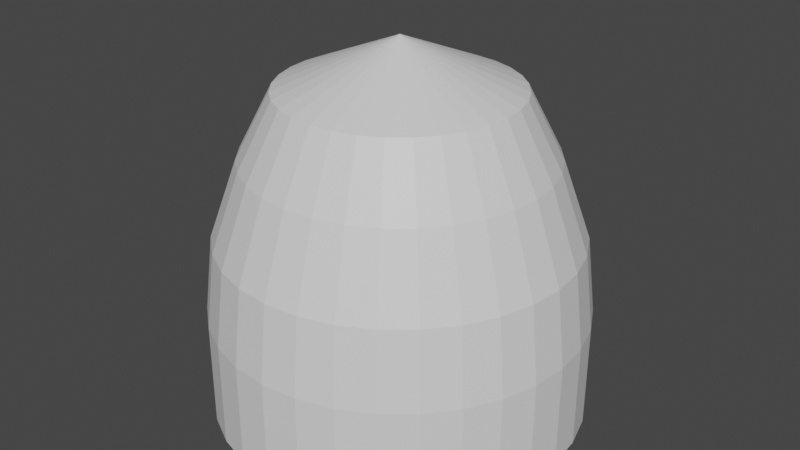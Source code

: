 # Source: rotatingLight.blend  (saved by Blender 3.0.42; exported with 4.5.12 LTS)
import bpy
from mathutils import Matrix  # noqa: F401  (used for matrix-valued properties, if any)

bpy.ops.wm.read_factory_settings(use_empty=True)
scene = bpy.context.scene
scene.name = 'Scene'

# ---- collections
col_collection = bpy.data.collections.new('Collection'); scene.collection.children.link(col_collection)

# ---- materials (node trees are filled in below, after node groups)
mat_basematerial = bpy.data.materials.new('baseMaterial')
mat_basematerial.use_transparent_shadow = False
mat_transparent = bpy.data.materials.new('Transparent')
mat_transparent.use_transparent_shadow = False
mat_material_001 = bpy.data.materials.new('Material.001')
mat_material_001.use_transparent_shadow = False
mat_material_002 = bpy.data.materials.new('Material.002')
mat_material_002.use_transparent_shadow = False

# ---- material node trees
mat_basematerial.use_nodes = True; mat_basematerial.node_tree.nodes.clear()
_N = mat_basematerial.node_tree.nodes; _L = mat_basematerial.node_tree.links
n0 = _N.new('ShaderNodeBsdfPrincipled'); n0.name = 'Principled BSDF'; n0.location = (10, 300)
n0.distribution = 'GGX'
n0.subsurface_method = 'RANDOM_WALK_SKIN'
n0.inputs[3].default_value = 1.45
n0.inputs[27].default_value = (0.0, 0.0, 0.0, 1.0)
n0.inputs[28].default_value = 1.0
n1 = _N.new('ShaderNodeOutputMaterial'); n1.name = 'Material Output'; n1.location = (300, 300)
_L.new(n0.outputs[0], n1.inputs[0])
n1.is_active_output = True
mat_transparent.use_nodes = True; mat_transparent.node_tree.nodes.clear()
_N = mat_transparent.node_tree.nodes; _L = mat_transparent.node_tree.links
n0 = _N.new('ShaderNodeBsdfPrincipled'); n0.name = 'Principled BSDF'; n0.location = (10, 300)
n0.distribution = 'GGX'
n0.subsurface_method = 'RANDOM_WALK_SKIN'
n0.inputs[3].default_value = 1.45
n0.inputs[27].default_value = (0.0, 0.0, 0.0, 1.0)
n0.inputs[28].default_value = 1.0
n1 = _N.new('ShaderNodeOutputMaterial'); n1.name = 'Material Output'; n1.location = (300, 300)
_L.new(n0.outputs[0], n1.inputs[0])
n1.is_active_output = True
mat_material_001.use_nodes = True; mat_material_001.node_tree.nodes.clear()
_N = mat_material_001.node_tree.nodes; _L = mat_material_001.node_tree.links
n0 = _N.new('ShaderNodeBsdfPrincipled'); n0.name = 'Principled BSDF'; n0.location = (10, 300)
n0.distribution = 'GGX'
n0.subsurface_method = 'RANDOM_WALK_SKIN'
n0.inputs[3].default_value = 1.45
n0.inputs[27].default_value = (0.0, 0.0, 0.0, 1.0)
n0.inputs[28].default_value = 1.0
n1 = _N.new('ShaderNodeOutputMaterial'); n1.name = 'Material Output'; n1.location = (300, 300)
_L.new(n0.outputs[0], n1.inputs[0])
n1.is_active_output = True
mat_material_002.use_nodes = True; mat_material_002.node_tree.nodes.clear()
_N = mat_material_002.node_tree.nodes; _L = mat_material_002.node_tree.links
n0 = _N.new('ShaderNodeBsdfPrincipled'); n0.name = 'Principled BSDF'; n0.location = (10, 300)
n0.distribution = 'GGX'
n0.subsurface_method = 'RANDOM_WALK_SKIN'
n0.inputs[3].default_value = 1.45
n0.inputs[27].default_value = (0.0, 0.0, 0.0, 1.0)
n0.inputs[28].default_value = 1.0
n1 = _N.new('ShaderNodeOutputMaterial'); n1.name = 'Material Output'; n1.location = (300, 300)
_L.new(n0.outputs[0], n1.inputs[0])
n1.is_active_output = True

# ---- world
world_world = bpy.data.worlds.new('World'); scene.world = world_world
world_world.use_nodes = True; world_world.node_tree.nodes.clear()
_N = world_world.node_tree.nodes; _L = world_world.node_tree.links
n0 = _N.new('ShaderNodeOutputWorld'); n0.name = 'World Output'; n0.location = (300, 300)
n1 = _N.new('ShaderNodeBackground'); n1.name = 'Background'; n1.location = (10, 300)
n1.inputs[0].default_value = (0.05088, 0.05088, 0.05088, 1.0)
_L.new(n1.outputs[0], n0.inputs[0])
n0.is_active_output = True
world_world.color = (0.05088, 0.05088, 0.05088)
world_world.use_sun_shadow = False
world_world.sun_shadow_jitter_overblur = 0.0

# ---- meshes
me_cylinder = bpy.data.meshes.new('Cylinder')
me_cylinder.from_pydata([(-2.742e-08, 1.0, -4.172e-07), (-2.038e-08, 2.549e-07, 1.998), (0.1951, 0.9808, -4.172e-07), (0.3827, 0.9239, -4.172e-07), (0.5556, 0.8315, -4.172e-07), (0.7071, 0.7071, -4.172e-07), (0.8315, 0.5556, -4.172e-07), (0.9239, 0.3827, -4.172e-07), (0.9808, 0.1951, -4.172e-07), (1.0, -1.934e-08, -4.172e-07), (0.9808, -0.1951, -4.172e-07), (0.9239, -0.3827, -4.172e-07), (0.8315, -0.5556, -4.172e-07), (0.7071, -0.7071, -4.172e-07), (0.5556, -0.8315, -4.172e-07), (0.3827, -0.9239, -4.172e-07), (0.1951, -0.9808, -4.172e-07), (-1.148e-07, -1.0, -4.172e-07), (-0.1951, -0.9808, -4.172e-07), (-0.3827, -0.9239, -4.172e-07), (-0.5556, -0.8315, -4.172e-07), (-0.7071, -0.7071, -4.172e-07), (-0.8315, -0.5556, -4.172e-07), (-0.9239, -0.3827, -4.172e-07), (-0.9808, -0.1951, -4.172e-07), (-1.0, 3.63e-08, -4.172e-07), (-0.9808, 0.1951, -4.172e-07), (-0.9239, 0.3827, -4.172e-07), (-0.8315, 0.5556, -4.172e-07), (-0.7071, 0.7071, -4.172e-07), (-0.5556, 0.8315, -4.172e-07), (-0.3827, 0.9239, -4.172e-07), (-0.1951, 0.9808, -4.172e-07), (5.495e-09, 1.0, 0.564), (0.1951, 0.9808, 0.564), (0.3827, 0.9239, 0.564), (0.5556, 0.8315, 0.564), (0.7071, 0.7071, 0.564), (0.8315, 0.5556, 0.564), (0.9239, 0.3827, 0.564), (0.9808, 0.1951, 0.564), (1.0, -1.934e-08, 0.564), (0.9808, -0.1951, 0.564), (0.9239, -0.3827, 0.564), (0.8315, -0.5556, 0.564), (0.7071, -0.7071, 0.564), (0.5556, -0.8315, 0.564), (0.3827, -0.9239, 0.564), (0.1951, -0.9808, 0.564), (-8.193e-08, -1.0, 0.564), (-0.1951, -0.9808, 0.564), (-0.3827, -0.9239, 0.564), (-0.5556, -0.8315, 0.564), (-0.7071, -0.7071, 0.564), (-0.8315, -0.5556, 0.564), (-0.9239, -0.3827, 0.564), (-0.9808, -0.1951, 0.564), (-1.0, 3.63e-08, 0.564), (-0.9808, 0.1951, 0.564), (-0.9239, 0.3827, 0.564), (-0.8315, 0.5556, 0.564), (-0.7071, 0.7071, 0.564), (-0.5556, 0.8315, 0.564), (-0.3827, 0.9239, 0.564), (-0.1951, 0.9808, 0.564), (1.058e-07, 0.9512, 0.9755), (0.1856, 0.933, 0.9755), (0.364, 0.8788, 0.9755), (0.5285, 0.7909, 0.9755), (0.6726, 0.6726, 0.9755), (0.7909, 0.5285, 0.9755), (0.8788, 0.364, 0.9755), (0.933, 0.1856, 0.9755), (0.9512, -1.785e-07, 0.9755), (0.933, -0.1856, 0.9755), (0.8788, -0.364, 0.9755), (0.7909, -0.5285, 0.9755), (0.6726, -0.6726, 0.9755), (0.5285, -0.7909, 0.9755), (0.364, -0.8788, 0.9755), (0.1856, -0.933, 0.9755), (2.268e-08, -0.9512, 0.9755), (-0.1856, -0.933, 0.9755), (-0.364, -0.8788, 0.9755), (-0.5285, -0.7909, 0.9755), (-0.6726, -0.6726, 0.9755), (-0.7909, -0.5285, 0.9755), (-0.8788, -0.364, 0.9755), (-0.933, -0.1856, 0.9755), (-0.9512, -1.256e-07, 0.9755), (-0.933, 0.1856, 0.9755), (-0.8788, 0.364, 0.9755), (-0.7909, 0.5285, 0.9755), (-0.6726, 0.6726, 0.9755), (-0.5285, 0.7909, 0.9755), (-0.364, 0.8788, 0.9755), (-0.1856, 0.933, 0.9755), (2.163e-07, 0.8025, 1.39), (0.1566, 0.7871, 1.39), (0.3071, 0.7414, 1.39), (0.4459, 0.6673, 1.39), (0.5675, 0.5675, 1.39), (0.6673, 0.4459, 1.39), (0.7414, 0.3071, 1.39), (0.7871, 0.1566, 1.39), (0.8025, -3.105e-07, 1.39), (0.7871, -0.1566, 1.39), (0.7414, -0.3071, 1.39), (0.6673, -0.4459, 1.39), (0.5675, -0.5675, 1.39), (0.4459, -0.6673, 1.39), (0.3071, -0.7414, 1.39), (0.1566, -0.7871, 1.39), (1.461e-07, -0.8025, 1.39), (-0.1566, -0.7871, 1.39), (-0.3071, -0.7414, 1.39), (-0.4459, -0.6673, 1.39), (-0.5675, -0.5675, 1.39), (-0.6673, -0.4459, 1.39), (-0.7414, -0.3071, 1.39), (-0.7871, -0.1566, 1.39), (-0.8025, -2.659e-07, 1.39), (-0.7871, 0.1566, 1.39), (-0.7414, 0.3071, 1.39), (-0.6673, 0.4459, 1.39), (-0.5675, 0.5675, 1.39), (-0.4459, 0.6673, 1.39), (-0.3071, 0.7414, 1.39), (-0.1566, 0.7871, 1.39), (3.401e-07, 0.6228, 1.735), (0.1215, 0.6108, 1.735), (0.2383, 0.5754, 1.735), (0.346, 0.5178, 1.735), (0.4404, 0.4404, 1.735), (0.5178, 0.346, 1.735), (0.5754, 0.2383, 1.735), (0.6108, 0.1215, 1.735), (0.6228, 3.877e-08, 1.735), (0.6108, -0.1215, 1.735), (0.5754, -0.2383, 1.735), (0.5178, -0.346, 1.735), (0.4404, -0.4404, 1.735), (0.346, -0.5178, 1.735), (0.2383, -0.5754, 1.735), (0.1215, -0.6108, 1.735), (2.857e-07, -0.6228, 1.735), (-0.1215, -0.6108, 1.735), (-0.2383, -0.5754, 1.735), (-0.346, -0.5178, 1.735), (-0.4404, -0.4404, 1.735), (-0.5178, -0.346, 1.735), (-0.5754, -0.2383, 1.735), (-0.6108, -0.1215, 1.735), (-0.6228, 7.342e-08, 1.735), (-0.6108, 0.1215, 1.735), (-0.5754, 0.2383, 1.735), (-0.5178, 0.346, 1.735), (-0.4404, 0.4404, 1.735), (-0.346, 0.5178, 1.735), (-0.2383, 0.5754, 1.735), (-0.1215, 0.6108, 1.735)], [], [(129, 1, 130), (130, 1, 131), (131, 1, 132), (132, 1, 133), (133, 1, 134), (134, 1, 135), (135, 1, 136), (136, 1, 137), (137, 1, 138), (138, 1, 139), (139, 1, 140), (140, 1, 141), (141, 1, 142), (142, 1, 143), (143, 1, 144), (144, 1, 145), (145, 1, 146), (146, 1, 147), (147, 1, 148), (148, 1, 149), (149, 1, 150), (150, 1, 151), (151, 1, 152), (152, 1, 153), (153, 1, 154), (154, 1, 155), (155, 1, 156), (156, 1, 157), (157, 1, 158), (158, 1, 159), (159, 1, 160), (160, 1, 129), (0, 2, 3, 4, 5, 6, 7, 8, 9, 10, 11, 12, 13, 14, 15, 16, 17, 18, 19, 20, 21, 22, 23, 24, 25, 26, 27, 28, 29, 30, 31, 32), (32, 64, 33, 0), (31, 63, 64, 32), (30, 62, 63, 31), (29, 61, 62, 30), (28, 60, 61, 29), (27, 59, 60, 28), (26, 58, 59, 27), (25, 57, 58, 26), (24, 56, 57, 25), (23, 55, 56, 24), (22, 54, 55, 23), (21, 53, 54, 22), (20, 52, 53, 21), (19, 51, 52, 20), (18, 50, 51, 19), (17, 49, 50, 18), (16, 48, 49, 17), (15, 47, 48, 16), (14, 46, 47, 15), (13, 45, 46, 14), (12, 44, 45, 13), (11, 43, 44, 12), (10, 42, 43, 11), (9, 41, 42, 10), (8, 40, 41, 9), (7, 39, 40, 8), (6, 38, 39, 7), (5, 37, 38, 6), (4, 36, 37, 5), (3, 35, 36, 4), (2, 34, 35, 3), (0, 33, 34, 2), (64, 96, 65, 33), (63, 95, 96, 64), (62, 94, 95, 63), (61, 93, 94, 62), (60, 92, 93, 61), (59, 91, 92, 60), (58, 90, 91, 59), (57, 89, 90, 58), (56, 88, 89, 57), (55, 87, 88, 56), (54, 86, 87, 55), (53, 85, 86, 54), (52, 84, 85, 53), (51, 83, 84, 52), (50, 82, 83, 51), (49, 81, 82, 50), (48, 80, 81, 49), (47, 79, 80, 48), (46, 78, 79, 47), (45, 77, 78, 46), (44, 76, 77, 45), (43, 75, 76, 44), (42, 74, 75, 43), (41, 73, 74, 42), (40, 72, 73, 41), (39, 71, 72, 40), (38, 70, 71, 39), (37, 69, 70, 38), (36, 68, 69, 37), (35, 67, 68, 36), (34, 66, 67, 35), (33, 65, 66, 34), (96, 128, 97, 65), (95, 127, 128, 96), (94, 126, 127, 95), (93, 125, 126, 94), (92, 124, 125, 93), (91, 123, 124, 92), (90, 122, 123, 91), (89, 121, 122, 90), (88, 120, 121, 89), (87, 119, 120, 88), (86, 118, 119, 87), (85, 117, 118, 86), (84, 116, 117, 85), (83, 115, 116, 84), (82, 114, 115, 83), (81, 113, 114, 82), (80, 112, 113, 81), (79, 111, 112, 80), (78, 110, 111, 79), (77, 109, 110, 78), (76, 108, 109, 77), (75, 107, 108, 76), (74, 106, 107, 75), (73, 105, 106, 74), (72, 104, 105, 73), (71, 103, 104, 72), (70, 102, 103, 71), (69, 101, 102, 70), (68, 100, 101, 69), (67, 99, 100, 68), (66, 98, 99, 67), (65, 97, 98, 66), (128, 160, 129, 97), (127, 159, 160, 128), (126, 158, 159, 127), (125, 157, 158, 126), (124, 156, 157, 125), (123, 155, 156, 124), (122, 154, 155, 123), (121, 153, 154, 122), (120, 152, 153, 121), (119, 151, 152, 120), (118, 150, 151, 119), (117, 149, 150, 118), (116, 148, 149, 117), (115, 147, 148, 116), (114, 146, 147, 115), (113, 145, 146, 114), (112, 144, 145, 113), (111, 143, 144, 112), (110, 142, 143, 111), (109, 141, 142, 110), (108, 140, 141, 109), (107, 139, 140, 108), (106, 138, 139, 107), (105, 137, 138, 106), (104, 136, 137, 105), (103, 135, 136, 104), (102, 134, 135, 103), (101, 133, 134, 102), (100, 132, 133, 101), (99, 131, 132, 100), (98, 130, 131, 99), (97, 129, 130, 98), (63, 62, 61, 60, 59, 58, 57, 56, 55, 54, 53, 52, 51, 50, 49, 48, 47, 46, 45, 44, 43, 42, 41, 40, 39, 38, 37, 36, 35, 34, 33, 64)])
me_cylinder.polygons.foreach_set('material_index', [1, 1, 1, 1, 1, 1, 1, 1, 1, 1, 1, 1, 1, 1, 1, 1, 1, 1, 1, 1, 1, 1, 1, 1, 1, 1, 1, 1, 1, 1, 1, 1, 0, 0, 0, 0, 0, 0, 0, 0, 0, 0, 0, 0, 0, 0, 0, 0, 0, 0, 0, 0, 0, 0, 0, 0, 0, 0, 0, 0, 0, 0, 0, 0, 0, 1, 1, 1, 1, 1, 1, 1, 1, 1, 1, 1, 1, 1, 1, 1, 1, 1, 1, 1, 1, 1, 1, 1, 1, 1, 1, 1, 1, 1, 1, 1, 1, 1, 1, 1, 1, 1, 1, 1, 1, 1, 1, 1, 1, 1, 1, 1, 1, 1, 1, 1, 1, 1, 1, 1, 1, 1, 1, 1, 1, 1, 1, 1, 1, 1, 1, 1, 1, 1, 1, 1, 1, 1, 1, 1, 1, 1, 1, 1, 1, 1, 1, 1, 1, 1, 1, 1, 1, 1, 1, 1, 1, 1, 1, 1, 1, 0])
_uv = me_cylinder.uv_layers.new(name='UVMap')
_uv.uv.foreach_set('vector', [0.9941, 0.9127, 0.9809, 1.003, 0.9746, 0.9127, 0.9629, 0.9127, 0.9496, 1.003, 0.9434, 0.9127, 0.9316, 0.9127, 0.9184, 1.003, 0.9121, 0.9127, 0.9004, 0.9127, 0.8871, 1.003, 0.8809, 0.9127, 0.8691, 0.9127, 0.8559, 1.003, 0.8496, 0.9127, 0.8379, 0.9127, 0.8246, 1.003, 0.8184, 0.9127, 0.8066, 0.9127, 0.7934, 1.003, 0.7871, 0.9127, 0.7754, 0.9127, 0.7621, 1.003, 0.7559, 0.9127, 0.7441, 0.9127, 0.7309, 1.003, 0.7246, 0.9127, 0.7129, 0.9127, 0.6996, 1.003, 0.6934, 0.9127, 0.6816, 0.9127, 0.6684, 1.003, 0.6621, 0.9127, 0.6504, 0.9127, 0.6371, 1.003, 0.6309, 0.9127, 0.6191, 0.9127, 0.6059, 1.003, 0.5996, 0.9127, 0.5879, 0.9127, 0.5746, 1.003, 0.5684, 0.9127, 0.5566, 0.9127, 0.5434, 1.003, 0.5371, 0.9127, 0.5254, 0.9127, 0.5121, 1.003, 0.5059, 0.9127, 0.4941, 0.9127, 0.4809, 1.003, 0.4746, 0.9127, 0.4629, 0.9127, 0.4496, 1.003, 0.4434, 0.9127, 0.4316, 0.9127, 0.4184, 1.003, 0.4121, 0.9127, 0.4004, 0.9127, 0.3871, 1.003, 0.3809, 0.9127, 0.3691, 0.9127, 0.3559, 1.003, 0.3496, 0.9127, 0.3379, 0.9127, 0.3246, 1.003, 0.3184, 0.9127, 0.3066, 0.9127, 0.2934, 1.003, 0.2871, 0.9127, 0.2754, 0.9127, 0.2621, 1.003, 0.2559, 0.9127, 0.2441, 0.9127, 0.2309, 1.003, 0.2246, 0.9127, 0.2129, 0.9127, 0.1996, 1.003, 0.1934, 0.9127, 0.1816, 0.9127, 0.1684, 1.003, 0.1621, 0.9127, 0.1504, 0.9127, 0.1371, 1.003, 0.1309, 0.9127, 0.1191, 0.9127, 0.1059, 1.003, 0.09964, 0.9127, 0.08786, 0.9127, 0.07464, 1.003, 0.06839, 0.9127, 0.05661, 0.9127, 0.04339, 1.003, 0.03714, 0.9127, 0.02536, 0.9127, 0.01214, 1.003, 0.005893, 0.9127, 0.75, 0.49, 0.7968, 0.4854, 0.8418, 0.4717, 0.8833, 0.4496, 0.9197, 0.4197, 0.9496, 0.3833, 0.9717, 0.3418, 0.9854, 0.2968, 0.99, 0.25, 0.9854, 0.2032, 0.9717, 0.1582, 0.9496, 0.1167, 0.9197, 0.08029, 0.8833, 0.05045, 0.8418, 0.02827, 0.7968, 0.01461, 0.75, 0.01, 0.7032, 0.01461, 0.6582, 0.02827, 0.6167, 0.05045, 0.5803, 0.08029, 0.5504, 0.1167, 0.5283, 0.1582, 0.5146, 0.2032, 0.51, 0.25, 0.5146, 0.2968, 0.5283, 0.3418, 0.5504, 0.3833, 0.5803, 0.4197, 0.6167, 0.4496, 0.6582, 0.4717, 0.7032, 0.4854, 0.03125, 0.5, 0.03125, 0.641, 6.672e-09, 0.641, 0.0, 0.5, 0.0625, 0.5, 0.0625, 0.641, 0.03125, 0.641, 0.03125, 0.5, 0.09375, 0.5, 0.09375, 0.641, 0.0625, 0.641, 0.0625, 0.5, 0.125, 0.5, 0.125, 0.641, 0.09375, 0.641, 0.09375, 0.5, 0.1562, 0.5, 0.1562, 0.641, 0.125, 0.641, 0.125, 0.5, 0.1875, 0.5, 0.1875, 0.641, 0.1562, 0.641, 0.1562, 0.5, 0.2188, 0.5, 0.2187, 0.641, 0.1875, 0.641, 0.1875, 0.5, 0.25, 0.5, 0.25, 0.641, 0.2188, 0.641, 0.2188, 0.5, 0.2812, 0.5, 0.2812, 0.641, 0.25, 0.641, 0.25, 0.5, 0.3125, 0.5, 0.3125, 0.641, 0.2812, 0.641, 0.2812, 0.5, 0.3438, 0.5, 0.3437, 0.641, 0.3125, 0.641, 0.3125, 0.5, 0.375, 0.5, 0.375, 0.641, 0.3437, 0.641, 0.3438, 0.5, 0.4062, 0.5, 0.4062, 0.641, 0.375, 0.641, 0.375, 0.5, 0.4375, 0.5, 0.4375, 0.641, 0.4062, 0.641, 0.4062, 0.5, 0.4688, 0.5, 0.4687, 0.641, 0.4375, 0.641, 0.4375, 0.5, 0.5, 0.5, 0.5, 0.641, 0.4688, 0.641, 0.4688, 0.5, 0.5312, 0.5, 0.5312, 0.641, 0.5, 0.641, 0.5, 0.5, 0.5625, 0.5, 0.5625, 0.641, 0.5312, 0.641, 0.5312, 0.5, 0.5938, 0.5, 0.5937, 0.641, 0.5625, 0.641, 0.5625, 0.5, 0.625, 0.5, 0.625, 0.641, 0.5938, 0.641, 0.5938, 0.5, 0.6562, 0.5, 0.6562, 0.641, 0.625, 0.641, 0.625, 0.5, 0.6875, 0.5, 0.6875, 0.641, 0.6562, 0.641, 0.6562, 0.5, 0.7188, 0.5, 0.7188, 0.641, 0.6875, 0.641, 0.6875, 0.5, 0.75, 0.5, 0.75, 0.641, 0.7188, 0.641, 0.7188, 0.5, 0.7812, 0.5, 0.7812, 0.641, 0.75, 0.641, 0.75, 0.5, 0.8125, 0.5, 0.8125, 0.641, 0.7812, 0.641, 0.7812, 0.5, 0.8438, 0.5, 0.8438, 0.641, 0.8125, 0.641, 0.8125, 0.5, 0.875, 0.5, 0.875, 0.641, 0.8437, 0.641, 0.8438, 0.5, 0.9062, 0.5, 0.9062, 0.641, 0.875, 0.641, 0.875, 0.5, 0.9375, 0.5, 0.9375, 0.641, 0.9063, 0.641, 0.9062, 0.5, 0.9688, 0.5, 0.9688, 0.641, 0.9375, 0.641, 0.9375, 0.5, 1.0, 0.5, 1.0, 0.641, 0.9688, 0.641, 0.9688, 0.5, 0.03125, 0.6445, 0.03049, 0.7394, 0.000762, 0.7394, -6.121e-09, 0.6445, 0.0625, 0.6445, 0.06174, 0.7394, 0.03201, 0.7394, 0.03125, 0.6445, 0.09375, 0.6445, 0.09299, 0.7394, 0.06326, 0.7394, 0.0625, 0.6445, 0.125, 0.6445, 0.1242, 0.7394, 0.09451, 0.7394, 0.09375, 0.6445, 0.1562, 0.6445, 0.1555, 0.7394, 0.1258, 0.7394, 0.125, 0.6445, 0.1875, 0.6445, 0.1867, 0.7394, 0.157, 0.7394, 0.1562, 0.6445, 0.2187, 0.6445, 0.218, 0.7394, 0.1883, 0.7394, 0.1875, 0.6445, 0.25, 0.6445, 0.2492, 0.7394, 0.2195, 0.7394, 0.2188, 0.6445, 0.2812, 0.6445, 0.2805, 0.7394, 0.2508, 0.7394, 0.25, 0.6445, 0.3125, 0.6445, 0.3117, 0.7394, 0.282, 0.7394, 0.2812, 0.6445, 0.3438, 0.6445, 0.343, 0.7394, 0.3133, 0.7394, 0.3125, 0.6445, 0.375, 0.6445, 0.3742, 0.7394, 0.3445, 0.7394, 0.3438, 0.6445, 0.4062, 0.6445, 0.4055, 0.7394, 0.3758, 0.7394, 0.375, 0.6445, 0.4375, 0.6445, 0.4367, 0.7394, 0.407, 0.7394, 0.4062, 0.6445, 0.4688, 0.6445, 0.468, 0.7394, 0.4383, 0.7394, 0.4375, 0.6445, 0.5, 0.6445, 0.4992, 0.7394, 0.4695, 0.7394, 0.4688, 0.6445, 0.5312, 0.6445, 0.5305, 0.7394, 0.5008, 0.7394, 0.5, 0.6445, 0.5625, 0.6445, 0.5617, 0.7394, 0.532, 0.7394, 0.5313, 0.6445, 0.5937, 0.6445, 0.593, 0.7394, 0.5633, 0.7394, 0.5625, 0.6445, 0.625, 0.6445, 0.6242, 0.7394, 0.5945, 0.7394, 0.5938, 0.6445, 0.6562, 0.6445, 0.6555, 0.7394, 0.6258, 0.7394, 0.625, 0.6445, 0.6875, 0.6445, 0.6867, 0.7394, 0.657, 0.7394, 0.6562, 0.6445, 0.7187, 0.6445, 0.718, 0.7394, 0.6883, 0.7394, 0.6875, 0.6445, 0.75, 0.6445, 0.7492, 0.7394, 0.7195, 0.7394, 0.7188, 0.6445, 0.7812, 0.6445, 0.7805, 0.7394, 0.7508, 0.7394, 0.75, 0.6445, 0.8125, 0.6445, 0.8117, 0.7394, 0.782, 0.7394, 0.7813, 0.6445, 0.8437, 0.6445, 0.843, 0.7394, 0.8133, 0.7394, 0.8125, 0.6445, 0.875, 0.6445, 0.8742, 0.7394, 0.8445, 0.7394, 0.8438, 0.6445, 0.9062, 0.6445, 0.9055, 0.7394, 0.8758, 0.7394, 0.875, 0.6445, 0.9375, 0.6445, 0.9367, 0.7394, 0.907, 0.7394, 0.9062, 0.6445, 0.9688, 0.6445, 0.968, 0.7394, 0.9383, 0.7394, 0.9375, 0.6445, 1.0, 0.6445, 0.9992, 0.7394, 0.9695, 0.7394, 0.9687, 0.6445, 0.03049, 0.7394, 0.02816, 0.8417, 0.003085, 0.8417, 0.000762, 0.7394, 0.06174, 0.7394, 0.05941, 0.8417, 0.03434, 0.8417, 0.03201, 0.7394, 0.09299, 0.7394, 0.09066, 0.8417, 0.06559, 0.8417, 0.06326, 0.7394, 0.1242, 0.7394, 0.1219, 0.8417, 0.09684, 0.8417, 0.09451, 0.7394, 0.1555, 0.7394, 0.1532, 0.8417, 0.1281, 0.8417, 0.1258, 0.7394, 0.1867, 0.7394, 0.1844, 0.8417, 0.1593, 0.8417, 0.157, 0.7394, 0.218, 0.7394, 0.2157, 0.8417, 0.1906, 0.8417, 0.1883, 0.7394, 0.2492, 0.7394, 0.2469, 0.8417, 0.2218, 0.8417, 0.2195, 0.7394, 0.2805, 0.7394, 0.2782, 0.8417, 0.2531, 0.8417, 0.2508, 0.7394, 0.3117, 0.7394, 0.3094, 0.8417, 0.2843, 0.8417, 0.282, 0.7394, 0.343, 0.7394, 0.3407, 0.8417, 0.3156, 0.8417, 0.3133, 0.7394, 0.3742, 0.7394, 0.3719, 0.8417, 0.3468, 0.8417, 0.3445, 0.7394, 0.4055, 0.7394, 0.4032, 0.8417, 0.3781, 0.8417, 0.3758, 0.7394, 0.4367, 0.7394, 0.4344, 0.8417, 0.4093, 0.8417, 0.407, 0.7394, 0.468, 0.7394, 0.4657, 0.8417, 0.4406, 0.8417, 0.4383, 0.7394, 0.4992, 0.7394, 0.4969, 0.8417, 0.4718, 0.8417, 0.4695, 0.7394, 0.5305, 0.7394, 0.5282, 0.8417, 0.5031, 0.8417, 0.5008, 0.7394, 0.5617, 0.7394, 0.5594, 0.8417, 0.5343, 0.8417, 0.532, 0.7394, 0.593, 0.7394, 0.5907, 0.8417, 0.5656, 0.8417, 0.5633, 0.7394, 0.6242, 0.7394, 0.6219, 0.8417, 0.5968, 0.8417, 0.5945, 0.7394, 0.6555, 0.7394, 0.6532, 0.8417, 0.6281, 0.8417, 0.6258, 0.7394, 0.6867, 0.7394, 0.6844, 0.8417, 0.6593, 0.8417, 0.657, 0.7394, 0.718, 0.7394, 0.7157, 0.8417, 0.6906, 0.8417, 0.6883, 0.7394, 0.7492, 0.7394, 0.7469, 0.8417, 0.7218, 0.8417, 0.7195, 0.7394, 0.7805, 0.7394, 0.7782, 0.8417, 0.7531, 0.8417, 0.7508, 0.7394, 0.8117, 0.7394, 0.8094, 0.8417, 0.7843, 0.8417, 0.782, 0.7394, 0.843, 0.7394, 0.8407, 0.8417, 0.8156, 0.8417, 0.8133, 0.7394, 0.8742, 0.7394, 0.8719, 0.8417, 0.8468, 0.8417, 0.8445, 0.7394, 0.9055, 0.7394, 0.9032, 0.8417, 0.8781, 0.8417, 0.8758, 0.7394, 0.9367, 0.7394, 0.9344, 0.8417, 0.9093, 0.8417, 0.907, 0.7394, 0.968, 0.7394, 0.9657, 0.8417, 0.9406, 0.8417, 0.9383, 0.7394, 0.9992, 0.7394, 0.9969, 0.8417, 0.9718, 0.8417, 0.9695, 0.7394, 0.02816, 0.8417, 0.02536, 0.9127, 0.005893, 0.9127, 0.003086, 0.8417, 0.05941, 0.8417, 0.05661, 0.9127, 0.03714, 0.9127, 0.03434, 0.8417, 0.09066, 0.8417, 0.08786, 0.9127, 0.06839, 0.9127, 0.06559, 0.8417, 0.1219, 0.8417, 0.1191, 0.9127, 0.09964, 0.9127, 0.09684, 0.8417, 0.1532, 0.8417, 0.1504, 0.9127, 0.1309, 0.9127, 0.1281, 0.8417, 0.1844, 0.8417, 0.1816, 0.9127, 0.1621, 0.9127, 0.1593, 0.8417, 0.2157, 0.8417, 0.2129, 0.9127, 0.1934, 0.9127, 0.1906, 0.8417, 0.2469, 0.8417, 0.2441, 0.9127, 0.2246, 0.9127, 0.2218, 0.8417, 0.2782, 0.8417, 0.2754, 0.9127, 0.2559, 0.9127, 0.2531, 0.8417, 0.3094, 0.8417, 0.3066, 0.9127, 0.2871, 0.9127, 0.2843, 0.8417, 0.3407, 0.8417, 0.3379, 0.9127, 0.3184, 0.9127, 0.3156, 0.8417, 0.3719, 0.8417, 0.3691, 0.9127, 0.3496, 0.9127, 0.3468, 0.8417, 0.4032, 0.8417, 0.4004, 0.9127, 0.3809, 0.9127, 0.3781, 0.8417, 0.4344, 0.8417, 0.4316, 0.9127, 0.4121, 0.9127, 0.4093, 0.8417, 0.4657, 0.8417, 0.4629, 0.9127, 0.4434, 0.9127, 0.4406, 0.8417, 0.4969, 0.8417, 0.4941, 0.9127, 0.4746, 0.9127, 0.4718, 0.8417, 0.5282, 0.8417, 0.5254, 0.9127, 0.5059, 0.9127, 0.5031, 0.8417, 0.5594, 0.8417, 0.5566, 0.9127, 0.5371, 0.9127, 0.5343, 0.8417, 0.5907, 0.8417, 0.5879, 0.9127, 0.5684, 0.9127, 0.5656, 0.8417, 0.6219, 0.8417, 0.6191, 0.9127, 0.5996, 0.9127, 0.5968, 0.8417, 0.6532, 0.8417, 0.6504, 0.9127, 0.6309, 0.9127, 0.6281, 0.8417, 0.6844, 0.8417, 0.6816, 0.9127, 0.6621, 0.9127, 0.6593, 0.8417, 0.7157, 0.8417, 0.7129, 0.9127, 0.6934, 0.9127, 0.6906, 0.8417, 0.7469, 0.8417, 0.7441, 0.9127, 0.7246, 0.9127, 0.7218, 0.8417, 0.7782, 0.8417, 0.7754, 0.9127, 0.7559, 0.9127, 0.7531, 0.8417, 0.8094, 0.8417, 0.8066, 0.9127, 0.7871, 0.9127, 0.7843, 0.8417, 0.8407, 0.8417, 0.8379, 0.9127, 0.8184, 0.9127, 0.8156, 0.8417, 0.8719, 0.8417, 0.8691, 0.9127, 0.8496, 0.9127, 0.8468, 0.8417, 0.9032, 0.8417, 0.9004, 0.9127, 0.8809, 0.9127, 0.8781, 0.8417, 0.9344, 0.8417, 0.9316, 0.9127, 0.9121, 0.9127, 0.9093, 0.8417, 0.9657, 0.8417, 0.9629, 0.9127, 0.9434, 0.9127, 0.9406, 0.8417, 0.9969, 0.8417, 0.9941, 0.9127, 0.9746, 0.9127, 0.9718, 0.8417, 0.0, 0.0, 0.0, 0.0, 0.0, 0.0, 0.0, 0.0, 0.0, 0.0, 0.0, 0.0, 0.0, 0.0, 0.0, 0.0, 0.0, 0.0, 0.0, 0.0, 0.0, 0.0, 0.0, 0.0, 0.0, 0.0, 0.0, 0.0, 0.0, 0.0, 0.0, 0.0, 0.0, 0.0, 0.0, 0.0, 0.0, 0.0, 0.0, 0.0, 0.0, 0.0, 0.0, 0.0, 0.0, 0.0, 0.0, 0.0, 0.0, 0.0, 0.0, 0.0, 0.0, 0.0, 0.0, 0.0, 0.0, 0.0, 0.0, 0.0, 0.0, 0.0, 0.0, 0.0])
me_cylinder.materials.append(mat_basematerial)
me_cylinder.materials.append(mat_transparent)
me_cylinder.use_remesh_fix_poles = True
me_cylinder.use_remesh_preserve_attributes = False
me_cylinder.update()
me_cube_001 = bpy.data.meshes.new('Cube.001')
me_cube_001.from_pydata([(-1.0, -1.0, -1.0), (-1.0, -1.0, 1.0), (-1.0, 1.0, -1.0), (-1.0, 1.0, 1.0), (1.0, -1.0, -1.0), (1.0, -1.0, 1.0), (1.0, 1.0, -1.0), (1.0, 1.0, 1.0), (-0.8313, 1.0, -0.0157), (-0.8313, 1.0, -0.8313), (0.8313, 1.0, -0.8313), (0.8313, 1.0, -0.0157), (-0.8313, 0.8024, -0.0157), (-0.8313, 0.8024, -0.8313), (0.8313, 0.8024, -0.8313), (0.8313, 0.8024, -0.0157)], [], [(0, 2, 3, 1), (7, 11, 10, 6), (6, 4, 5, 7), (4, 0, 1, 5), (2, 0, 4, 6), (7, 5, 1, 3), (11, 15, 14, 10), (6, 10, 9, 2), (3, 8, 11, 7), (2, 9, 8, 3), (13, 14, 15, 12), (10, 14, 13, 9), (8, 12, 15, 11), (9, 13, 12, 8)])
me_cube_001.polygons.foreach_set('material_index', [0, 0, 0, 0, 0, 0, 0, 0, 0, 0, 1, 0, 0, 0])
_uv = me_cube_001.uv_layers.new(name='UVMap')
_uv.uv.foreach_set('vector', [0.375, 0.0, 0.375, 0.25, 0.625, 0.25, 0.625, 0.0, 0.625, 0.5, 0.625, 0.5, 0.375, 0.5, 0.375, 0.5, 0.375, 0.5, 0.375, 0.75, 0.625, 0.75, 0.625, 0.5, 0.375, 0.75, 0.375, 1.0, 0.625, 1.0, 0.625, 0.75, 0.125, 0.5, 0.125, 0.75, 0.375, 0.75, 0.375, 0.5, 0.625, 0.5, 0.625, 0.75, 0.875, 0.75, 0.875, 0.5, 0.625, 0.5, 0.625, 0.5, 0.375, 0.5, 0.375, 0.5, 0.375, 0.5, 0.375, 0.5, 0.125, 0.5, 0.125, 0.5, 0.875, 0.5, 0.875, 0.5, 0.625, 0.5, 0.625, 0.5, 0.375, 0.25, 0.375, 0.25, 0.625, 0.25, 0.625, 0.25, 0.375, 0.25, 0.375, 0.5, 0.625, 0.5, 0.625, 0.25, 0.375, 0.5, 0.375, 0.5, 0.125, 0.5, 0.125, 0.5, 0.875, 0.5, 0.875, 0.5, 0.625, 0.5, 0.625, 0.5, 0.375, 0.25, 0.375, 0.25, 0.625, 0.25, 0.625, 0.25])
me_cube_001.materials.append(mat_material_001)
me_cube_001.materials.append(mat_material_002)
me_cube_001.use_remesh_fix_poles = True
me_cube_001.use_remesh_preserve_attributes = False
me_cube_001.update()

# ---- objects
ob_cylinder = bpy.data.objects.new('Cylinder', me_cylinder)
ob_cube = bpy.data.objects.new('Cube', me_cube_001)

# ---- transforms, parenting, visibility, modifiers, constraints
ob_cylinder.location = (1.834e-09, -1.63e-09, 0.0)
ob_cylinder.scale = (0.06687, 0.06687, 0.06687)
ob_cube.location = (1.834e-09, -1.63e-09, 0.04848)
ob_cube.scale = (-0.03366, -0.01162, -0.0212)

# ---- collection membership
col_collection.objects.link(ob_cylinder)
col_collection.objects.link(ob_cube)

# ---- scene / render settings (as saved in the file)
scene.frame_start = 1; scene.frame_end = 250; scene.frame_set(35)
scene.render.engine = 'BLENDER_EEVEE_NEXT'
scene.cycles.sampling_pattern = 'TABULATED_SOBOL'
scene.cycles.use_light_tree = False
scene.view_settings.view_transform = 'Filmic'
bpy.context.view_layer.update()

# ---- added for rendering (the .blend has no active camera and no usable light): camera, sun
cam_auto = bpy.data.cameras.new('AutoCamera')
cam_auto.lens = 50.0
cam_auto.sensor_width = 36.0
cam_auto.clip_end = 1000.0
ob_auto_camera = bpy.data.objects.new('AutoCamera', cam_auto)
scene.collection.objects.link(ob_auto_camera)
ob_auto_camera.location = (0.214249, -0.257099, 0.238198)
ob_auto_camera.rotation_euler = (1.09748, -7.21219e-08, 0.694738)
scene.camera = ob_auto_camera
light_auto_sun = bpy.data.lights.new('AutoSun', 'SUN')
light_auto_sun.energy = 3.0
light_auto_sun.angle = 0.0523599
ob_auto_sun = bpy.data.objects.new('AutoSun', light_auto_sun)
scene.collection.objects.link(ob_auto_sun)
ob_auto_sun.rotation_euler = (0.872665, 0.174533, 0.523599)
bpy.context.view_layer.update()
